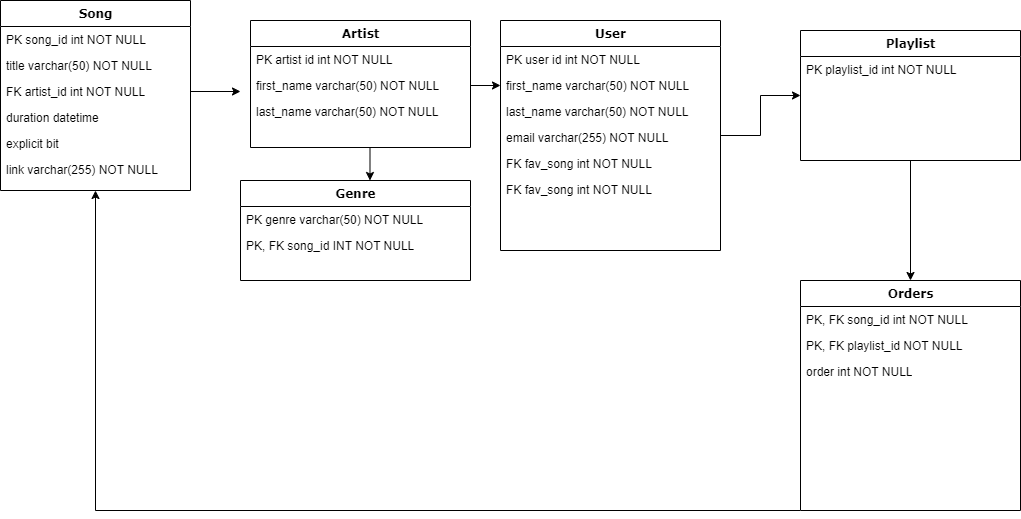

The diagram above was exported from draw.io. Its source (the exported page's mxGraphModel, read from the mxfile embedded in the PNG):
<mxGraphModel dx="1434" dy="788" grid="1" gridSize="10" guides="1" tooltips="1" connect="1" arrows="1" fold="1" page="1" pageScale="1" pageWidth="1100" pageHeight="850" background="none" math="0" shadow="0">
  <root>
    <mxCell id="0" />
    <mxCell id="1" parent="0" />
    <mxCell id="iiqRI-oGrSPUl_HGCL7n-31" style="edgeStyle=orthogonalEdgeStyle;rounded=0;orthogonalLoop=1;jettySize=auto;html=1;exitX=0.5;exitY=1;exitDx=0;exitDy=0;entryX=0.563;entryY=0;entryDx=0;entryDy=0;entryPerimeter=0;" parent="1" source="78961159f06e98e8-17" target="78961159f06e98e8-69" edge="1">
      <mxGeometry relative="1" as="geometry" />
    </mxCell>
    <mxCell id="78961159f06e98e8-17" value="Artist" style="swimlane;html=1;fontStyle=1;align=center;verticalAlign=top;childLayout=stackLayout;horizontal=1;startSize=26;horizontalStack=0;resizeParent=1;resizeLast=0;collapsible=1;marginBottom=0;swimlaneFillColor=#ffffff;rounded=0;shadow=0;comic=0;labelBackgroundColor=none;strokeWidth=1;fillColor=none;fontFamily=Verdana;fontSize=12" parent="1" vertex="1">
      <mxGeometry x="300" y="80" width="220" height="127" as="geometry" />
    </mxCell>
    <mxCell id="78961159f06e98e8-21" value="PK artist id int NOT NULL" style="text;html=1;strokeColor=none;fillColor=none;align=left;verticalAlign=top;spacingLeft=4;spacingRight=4;whiteSpace=wrap;overflow=hidden;rotatable=0;points=[[0,0.5],[1,0.5]];portConstraint=eastwest;" parent="78961159f06e98e8-17" vertex="1">
      <mxGeometry y="26" width="220" height="26" as="geometry" />
    </mxCell>
    <mxCell id="78961159f06e98e8-23" value="first_name varchar(50) NOT NULL" style="text;html=1;strokeColor=none;fillColor=none;align=left;verticalAlign=top;spacingLeft=4;spacingRight=4;whiteSpace=wrap;overflow=hidden;rotatable=0;points=[[0,0.5],[1,0.5]];portConstraint=eastwest;" parent="78961159f06e98e8-17" vertex="1">
      <mxGeometry y="52" width="220" height="26" as="geometry" />
    </mxCell>
    <mxCell id="78961159f06e98e8-25" value="last_name varchar(50) NOT NULL" style="text;html=1;strokeColor=none;fillColor=none;align=left;verticalAlign=top;spacingLeft=4;spacingRight=4;whiteSpace=wrap;overflow=hidden;rotatable=0;points=[[0,0.5],[1,0.5]];portConstraint=eastwest;" parent="78961159f06e98e8-17" vertex="1">
      <mxGeometry y="78" width="220" height="26" as="geometry" />
    </mxCell>
    <mxCell id="78961159f06e98e8-56" value="Song" style="swimlane;html=1;fontStyle=1;align=center;verticalAlign=top;childLayout=stackLayout;horizontal=1;startSize=26;horizontalStack=0;resizeParent=1;resizeLast=0;collapsible=1;marginBottom=0;swimlaneFillColor=#ffffff;rounded=0;shadow=0;comic=0;labelBackgroundColor=none;strokeWidth=1;fillColor=none;fontFamily=Verdana;fontSize=12" parent="1" vertex="1">
      <mxGeometry x="50" y="60" width="190" height="190" as="geometry" />
    </mxCell>
    <mxCell id="78961159f06e98e8-57" value="PK song_id int NOT NULL" style="text;html=1;strokeColor=none;fillColor=none;align=left;verticalAlign=top;spacingLeft=4;spacingRight=4;whiteSpace=wrap;overflow=hidden;rotatable=0;points=[[0,0.5],[1,0.5]];portConstraint=eastwest;" parent="78961159f06e98e8-56" vertex="1">
      <mxGeometry y="26" width="190" height="26" as="geometry" />
    </mxCell>
    <mxCell id="78961159f06e98e8-58" value="title varchar(50) NOT NULL" style="text;html=1;strokeColor=none;fillColor=none;align=left;verticalAlign=top;spacingLeft=4;spacingRight=4;whiteSpace=wrap;overflow=hidden;rotatable=0;points=[[0,0.5],[1,0.5]];portConstraint=eastwest;" parent="78961159f06e98e8-56" vertex="1">
      <mxGeometry y="52" width="190" height="26" as="geometry" />
    </mxCell>
    <mxCell id="iiqRI-oGrSPUl_HGCL7n-14" style="edgeStyle=orthogonalEdgeStyle;rounded=0;orthogonalLoop=1;jettySize=auto;html=1;" parent="78961159f06e98e8-56" source="78961159f06e98e8-59" edge="1">
      <mxGeometry relative="1" as="geometry">
        <mxPoint x="240" y="91" as="targetPoint" />
      </mxGeometry>
    </mxCell>
    <mxCell id="78961159f06e98e8-59" value="FK artist_id int NOT NULL" style="text;html=1;strokeColor=none;fillColor=none;align=left;verticalAlign=top;spacingLeft=4;spacingRight=4;whiteSpace=wrap;overflow=hidden;rotatable=0;points=[[0,0.5],[1,0.5]];portConstraint=eastwest;" parent="78961159f06e98e8-56" vertex="1">
      <mxGeometry y="78" width="190" height="26" as="geometry" />
    </mxCell>
    <mxCell id="78961159f06e98e8-60" value="duration datetime" style="text;html=1;strokeColor=none;fillColor=none;align=left;verticalAlign=top;spacingLeft=4;spacingRight=4;whiteSpace=wrap;overflow=hidden;rotatable=0;points=[[0,0.5],[1,0.5]];portConstraint=eastwest;" parent="78961159f06e98e8-56" vertex="1">
      <mxGeometry y="104" width="190" height="26" as="geometry" />
    </mxCell>
    <mxCell id="78961159f06e98e8-61" value="explicit bit" style="text;html=1;strokeColor=none;fillColor=none;align=left;verticalAlign=top;spacingLeft=4;spacingRight=4;whiteSpace=wrap;overflow=hidden;rotatable=0;points=[[0,0.5],[1,0.5]];portConstraint=eastwest;" parent="78961159f06e98e8-56" vertex="1">
      <mxGeometry y="130" width="190" height="26" as="geometry" />
    </mxCell>
    <mxCell id="78961159f06e98e8-62" value="link varchar(255) NOT NULL" style="text;html=1;strokeColor=none;fillColor=none;align=left;verticalAlign=top;spacingLeft=4;spacingRight=4;whiteSpace=wrap;overflow=hidden;rotatable=0;points=[[0,0.5],[1,0.5]];portConstraint=eastwest;" parent="78961159f06e98e8-56" vertex="1">
      <mxGeometry y="156" width="190" height="26" as="geometry" />
    </mxCell>
    <mxCell id="78961159f06e98e8-69" value="Genre" style="swimlane;html=1;fontStyle=1;align=center;verticalAlign=top;childLayout=stackLayout;horizontal=1;startSize=26;horizontalStack=0;resizeParent=1;resizeLast=0;collapsible=1;marginBottom=0;swimlaneFillColor=#ffffff;rounded=0;shadow=0;comic=0;labelBackgroundColor=none;strokeWidth=1;fillColor=none;fontFamily=Verdana;fontSize=12" parent="1" vertex="1">
      <mxGeometry x="290" y="240" width="230" height="100" as="geometry" />
    </mxCell>
    <mxCell id="78961159f06e98e8-70" value="PK genre varchar(50) NOT NULL" style="text;html=1;strokeColor=none;fillColor=none;align=left;verticalAlign=top;spacingLeft=4;spacingRight=4;whiteSpace=wrap;overflow=hidden;rotatable=0;points=[[0,0.5],[1,0.5]];portConstraint=eastwest;" parent="78961159f06e98e8-69" vertex="1">
      <mxGeometry y="26" width="230" height="26" as="geometry" />
    </mxCell>
    <mxCell id="78961159f06e98e8-71" value="PK, FK song_id INT NOT NULL" style="text;html=1;strokeColor=none;fillColor=none;align=left;verticalAlign=top;spacingLeft=4;spacingRight=4;whiteSpace=wrap;overflow=hidden;rotatable=0;points=[[0,0.5],[1,0.5]];portConstraint=eastwest;" parent="78961159f06e98e8-69" vertex="1">
      <mxGeometry y="52" width="230" height="26" as="geometry" />
    </mxCell>
    <mxCell id="iiqRI-oGrSPUl_HGCL7n-34" style="edgeStyle=orthogonalEdgeStyle;rounded=0;orthogonalLoop=1;jettySize=auto;html=1;entryX=0;entryY=0.5;entryDx=0;entryDy=0;" parent="1" source="iiqRI-oGrSPUl_HGCL7n-18" target="iiqRI-oGrSPUl_HGCL7n-27" edge="1">
      <mxGeometry relative="1" as="geometry" />
    </mxCell>
    <mxCell id="iiqRI-oGrSPUl_HGCL7n-18" value="User" style="swimlane;html=1;fontStyle=1;align=center;verticalAlign=top;childLayout=stackLayout;horizontal=1;startSize=26;horizontalStack=0;resizeParent=1;resizeLast=0;collapsible=1;marginBottom=0;swimlaneFillColor=#ffffff;rounded=0;shadow=0;comic=0;labelBackgroundColor=none;strokeWidth=1;fillColor=none;fontFamily=Verdana;fontSize=12" parent="1" vertex="1">
      <mxGeometry x="550" y="80" width="220" height="230" as="geometry" />
    </mxCell>
    <mxCell id="iiqRI-oGrSPUl_HGCL7n-19" value="PK user id int NOT NULL" style="text;html=1;strokeColor=none;fillColor=none;align=left;verticalAlign=top;spacingLeft=4;spacingRight=4;whiteSpace=wrap;overflow=hidden;rotatable=0;points=[[0,0.5],[1,0.5]];portConstraint=eastwest;" parent="iiqRI-oGrSPUl_HGCL7n-18" vertex="1">
      <mxGeometry y="26" width="220" height="26" as="geometry" />
    </mxCell>
    <mxCell id="iiqRI-oGrSPUl_HGCL7n-20" value="first_name varchar(50) NOT NULL" style="text;html=1;strokeColor=none;fillColor=none;align=left;verticalAlign=top;spacingLeft=4;spacingRight=4;whiteSpace=wrap;overflow=hidden;rotatable=0;points=[[0,0.5],[1,0.5]];portConstraint=eastwest;" parent="iiqRI-oGrSPUl_HGCL7n-18" vertex="1">
      <mxGeometry y="52" width="220" height="26" as="geometry" />
    </mxCell>
    <mxCell id="iiqRI-oGrSPUl_HGCL7n-21" value="last_name varchar(50) NOT NULL" style="text;html=1;strokeColor=none;fillColor=none;align=left;verticalAlign=top;spacingLeft=4;spacingRight=4;whiteSpace=wrap;overflow=hidden;rotatable=0;points=[[0,0.5],[1,0.5]];portConstraint=eastwest;" parent="iiqRI-oGrSPUl_HGCL7n-18" vertex="1">
      <mxGeometry y="78" width="220" height="26" as="geometry" />
    </mxCell>
    <mxCell id="iiqRI-oGrSPUl_HGCL7n-37" value="email varchar(255) NOT NULL" style="text;html=1;strokeColor=none;fillColor=none;align=left;verticalAlign=top;spacingLeft=4;spacingRight=4;whiteSpace=wrap;overflow=hidden;rotatable=0;points=[[0,0.5],[1,0.5]];portConstraint=eastwest;" parent="iiqRI-oGrSPUl_HGCL7n-18" vertex="1">
      <mxGeometry y="104" width="220" height="26" as="geometry" />
    </mxCell>
    <mxCell id="iiqRI-oGrSPUl_HGCL7n-38" value="FK fav_song int NOT NULL" style="text;html=1;strokeColor=none;fillColor=none;align=left;verticalAlign=top;spacingLeft=4;spacingRight=4;whiteSpace=wrap;overflow=hidden;rotatable=0;points=[[0,0.5],[1,0.5]];portConstraint=eastwest;" parent="iiqRI-oGrSPUl_HGCL7n-18" vertex="1">
      <mxGeometry y="130" width="220" height="26" as="geometry" />
    </mxCell>
    <mxCell id="iiqRI-oGrSPUl_HGCL7n-39" value="FK fav_song int NOT NULL" style="text;html=1;strokeColor=none;fillColor=none;align=left;verticalAlign=top;spacingLeft=4;spacingRight=4;whiteSpace=wrap;overflow=hidden;rotatable=0;points=[[0,0.5],[1,0.5]];portConstraint=eastwest;" parent="iiqRI-oGrSPUl_HGCL7n-18" vertex="1">
      <mxGeometry y="156" width="220" height="26" as="geometry" />
    </mxCell>
    <mxCell id="iiqRI-oGrSPUl_HGCL7n-36" style="edgeStyle=orthogonalEdgeStyle;rounded=0;orthogonalLoop=1;jettySize=auto;html=1;entryX=0.5;entryY=1;entryDx=0;entryDy=0;" parent="1" source="iiqRI-oGrSPUl_HGCL7n-23" target="78961159f06e98e8-56" edge="1">
      <mxGeometry relative="1" as="geometry">
        <Array as="points">
          <mxPoint x="145" y="570" />
        </Array>
      </mxGeometry>
    </mxCell>
    <mxCell id="iiqRI-oGrSPUl_HGCL7n-23" value="Orders" style="swimlane;html=1;fontStyle=1;align=center;verticalAlign=top;childLayout=stackLayout;horizontal=1;startSize=26;horizontalStack=0;resizeParent=1;resizeLast=0;collapsible=1;marginBottom=0;swimlaneFillColor=#ffffff;rounded=0;shadow=0;comic=0;labelBackgroundColor=none;strokeWidth=1;fillColor=none;fontFamily=Verdana;fontSize=12" parent="1" vertex="1">
      <mxGeometry x="850" y="340" width="220" height="230" as="geometry" />
    </mxCell>
    <mxCell id="iiqRI-oGrSPUl_HGCL7n-24" value="PK, FK song_id int NOT NULL" style="text;html=1;strokeColor=none;fillColor=none;align=left;verticalAlign=top;spacingLeft=4;spacingRight=4;whiteSpace=wrap;overflow=hidden;rotatable=0;points=[[0,0.5],[1,0.5]];portConstraint=eastwest;" parent="iiqRI-oGrSPUl_HGCL7n-23" vertex="1">
      <mxGeometry y="26" width="220" height="26" as="geometry" />
    </mxCell>
    <mxCell id="iiqRI-oGrSPUl_HGCL7n-25" value="PK, FK playlist_id NOT NULL" style="text;html=1;strokeColor=none;fillColor=none;align=left;verticalAlign=top;spacingLeft=4;spacingRight=4;whiteSpace=wrap;overflow=hidden;rotatable=0;points=[[0,0.5],[1,0.5]];portConstraint=eastwest;" parent="iiqRI-oGrSPUl_HGCL7n-23" vertex="1">
      <mxGeometry y="52" width="220" height="26" as="geometry" />
    </mxCell>
    <mxCell id="iiqRI-oGrSPUl_HGCL7n-26" value="order int NOT NULL" style="text;html=1;strokeColor=none;fillColor=none;align=left;verticalAlign=top;spacingLeft=4;spacingRight=4;whiteSpace=wrap;overflow=hidden;rotatable=0;points=[[0,0.5],[1,0.5]];portConstraint=eastwest;" parent="iiqRI-oGrSPUl_HGCL7n-23" vertex="1">
      <mxGeometry y="78" width="220" height="26" as="geometry" />
    </mxCell>
    <mxCell id="iiqRI-oGrSPUl_HGCL7n-35" style="edgeStyle=orthogonalEdgeStyle;rounded=0;orthogonalLoop=1;jettySize=auto;html=1;" parent="1" source="iiqRI-oGrSPUl_HGCL7n-27" target="iiqRI-oGrSPUl_HGCL7n-23" edge="1">
      <mxGeometry relative="1" as="geometry" />
    </mxCell>
    <mxCell id="iiqRI-oGrSPUl_HGCL7n-27" value="Playlist" style="swimlane;html=1;fontStyle=1;align=center;verticalAlign=top;childLayout=stackLayout;horizontal=1;startSize=26;horizontalStack=0;resizeParent=1;resizeLast=0;collapsible=1;marginBottom=0;swimlaneFillColor=#ffffff;rounded=0;shadow=0;comic=0;labelBackgroundColor=none;strokeWidth=1;fillColor=none;fontFamily=Verdana;fontSize=12" parent="1" vertex="1">
      <mxGeometry x="850" y="90" width="220" height="130" as="geometry" />
    </mxCell>
    <mxCell id="iiqRI-oGrSPUl_HGCL7n-28" value="PK playlist_id int NOT NULL" style="text;html=1;strokeColor=none;fillColor=none;align=left;verticalAlign=top;spacingLeft=4;spacingRight=4;whiteSpace=wrap;overflow=hidden;rotatable=0;points=[[0,0.5],[1,0.5]];portConstraint=eastwest;" parent="iiqRI-oGrSPUl_HGCL7n-27" vertex="1">
      <mxGeometry y="26" width="220" height="26" as="geometry" />
    </mxCell>
    <mxCell id="iiqRI-oGrSPUl_HGCL7n-32" style="edgeStyle=orthogonalEdgeStyle;rounded=0;orthogonalLoop=1;jettySize=auto;html=1;entryX=0;entryY=0.5;entryDx=0;entryDy=0;" parent="1" source="78961159f06e98e8-23" target="iiqRI-oGrSPUl_HGCL7n-20" edge="1">
      <mxGeometry relative="1" as="geometry" />
    </mxCell>
  </root>
</mxGraphModel>